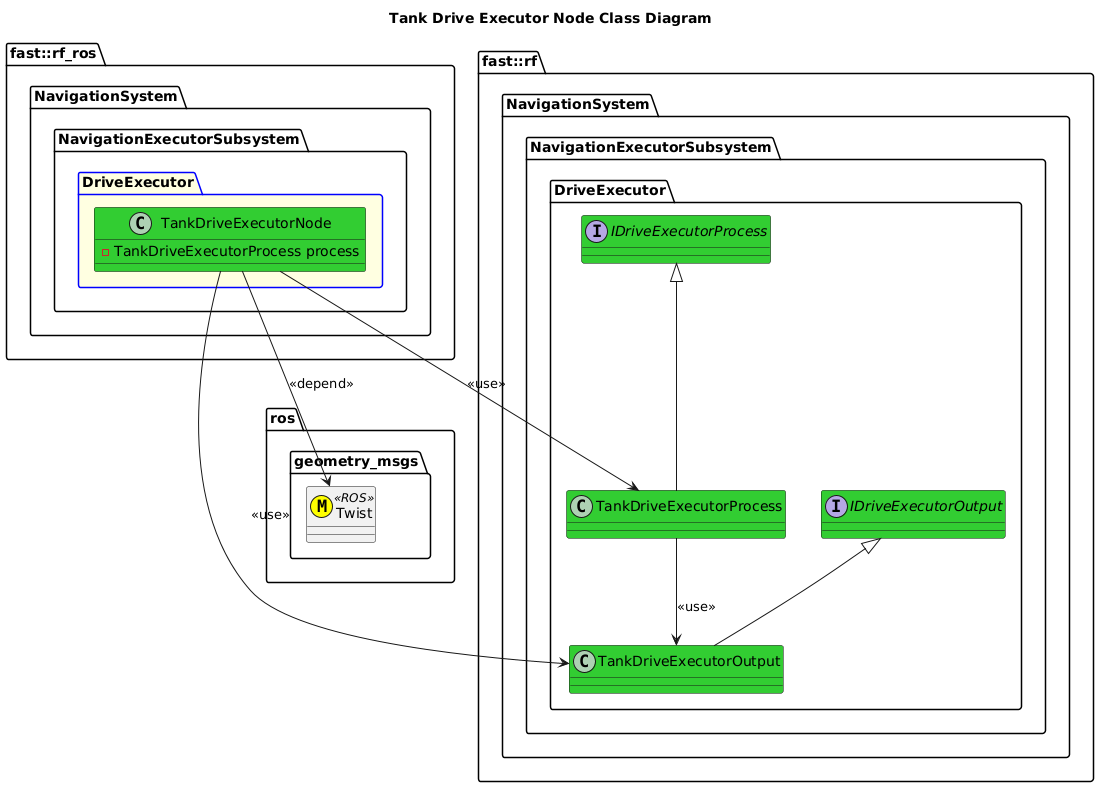

The diagram above was rendered by PlantUML. Its source (embedded in the PNG):
@startuml
title Tank Drive Executor Node Class Diagram

namespace ros {
  namespace geometry_msgs {
      class Twist <<(M,#FFFF00)>> <<ROS>>
  }
}
namespace fast::rf {
    namespace NavigationSystem {
        namespace NavigationExecutorSubsystem {
            namespace DriveExecutor {
                interface IDriveExecutorProcess #LimeGreen {}
                interface IDriveExecutorOutput #LimeGreen {}
                class TankDriveExecutorProcess #LimeGreen {}
                class TankDriveExecutorOutput #LimeGreen {}
                TankDriveExecutorProcess -up-|> IDriveExecutorProcess
                
                TankDriveExecutorOutput -up-|> IDriveExecutorOutput
                TankDriveExecutorProcess --> TankDriveExecutorOutput: <<use>>
            }
        }
    }
}
namespace fast::rf_ros {
   namespace NavigationSystem {
        namespace NavigationExecutorSubsystem {
            package DriveExecutor #LightYellow;line:blue {
                class TankDriveExecutorNode #LimeGreen {
                    -TankDriveExecutorProcess process
                }
                TankDriveExecutorNode --> TankDriveExecutorProcess: <<use>>
                TankDriveExecutorNode --> TankDriveExecutorOutput: <<use>>
                TankDriveExecutorNode --> Twist: <<depend>>
            }
        }
    }
}
@enduml